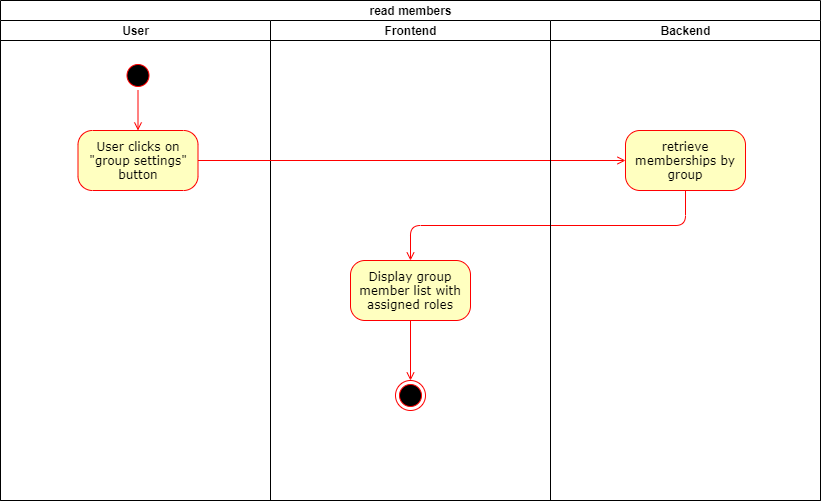

The diagram above was exported from draw.io. Its source (the exported page's mxGraphModel, read from the mxfile embedded in the PNG):
<mxGraphModel dx="-76" dy="592" grid="1" gridSize="10" guides="1" tooltips="1" connect="1" arrows="1" fold="1" page="1" pageScale="1" pageWidth="1100" pageHeight="850" background="#ffffff" math="0" shadow="0">
  <root>
    <mxCell id="0" />
    <mxCell id="1" parent="0" />
    <mxCell id="Kz9mMJ1eimv3D09hPDc_-1" value="read members" style="swimlane;html=1;childLayout=stackLayout;resizeParent=1;resizeParentMax=0;startSize=20;" parent="1" vertex="1">
      <mxGeometry x="1250" y="80" width="820" height="500" as="geometry" />
    </mxCell>
    <mxCell id="Kz9mMJ1eimv3D09hPDc_-2" value="User" style="swimlane;html=1;startSize=20;" parent="Kz9mMJ1eimv3D09hPDc_-1" vertex="1">
      <mxGeometry y="20" width="270" height="480" as="geometry" />
    </mxCell>
    <mxCell id="Kz9mMJ1eimv3D09hPDc_-3" style="edgeStyle=orthogonalEdgeStyle;rounded=1;orthogonalLoop=1;jettySize=auto;html=1;exitX=1;exitY=0.5;exitDx=0;exitDy=0;entryX=0.5;entryY=0;entryDx=0;entryDy=0;strokeColor=#FF0000;endArrow=open;endFill=0;strokeWidth=1;" parent="Kz9mMJ1eimv3D09hPDc_-2" source="Kz9mMJ1eimv3D09hPDc_-4" target="Kz9mMJ1eimv3D09hPDc_-5" edge="1">
      <mxGeometry relative="1" as="geometry" />
    </mxCell>
    <mxCell id="Kz9mMJ1eimv3D09hPDc_-4" value="" style="ellipse;html=1;shape=startState;fillColor=#000000;strokeColor=#ff0000;rounded=1;shadow=0;comic=0;labelBackgroundColor=none;fontFamily=Verdana;fontSize=12;fontColor=#000000;align=center;direction=south;" parent="Kz9mMJ1eimv3D09hPDc_-2" vertex="1">
      <mxGeometry x="122.5" y="40" width="30" height="30" as="geometry" />
    </mxCell>
    <mxCell id="Kz9mMJ1eimv3D09hPDc_-5" value="User clicks on &quot;group settings&quot; button" style="rounded=1;whiteSpace=wrap;html=1;arcSize=24;fillColor=#ffffc0;strokeColor=#ff0000;shadow=0;comic=0;labelBackgroundColor=none;fontFamily=Verdana;fontSize=12;fontColor=#000000;align=center;" parent="Kz9mMJ1eimv3D09hPDc_-2" vertex="1">
      <mxGeometry x="77.5" y="110" width="120" height="60" as="geometry" />
    </mxCell>
    <mxCell id="Kz9mMJ1eimv3D09hPDc_-18" value="Frontend" style="swimlane;html=1;startSize=20;" parent="Kz9mMJ1eimv3D09hPDc_-1" vertex="1">
      <mxGeometry x="270" y="20" width="280" height="480" as="geometry" />
    </mxCell>
    <mxCell id="Kz9mMJ1eimv3D09hPDc_-25" value="" style="ellipse;html=1;shape=endState;fillColor=#000000;strokeColor=#ff0000;rounded=1;shadow=0;comic=0;labelBackgroundColor=none;fontFamily=Verdana;fontSize=12;fontColor=#000000;align=center;" parent="Kz9mMJ1eimv3D09hPDc_-18" vertex="1">
      <mxGeometry x="125" y="360" width="30" height="30" as="geometry" />
    </mxCell>
    <mxCell id="Kz9mMJ1eimv3D09hPDc_-23" style="edgeStyle=orthogonalEdgeStyle;rounded=1;orthogonalLoop=1;jettySize=auto;html=1;exitX=0.5;exitY=1;exitDx=0;exitDy=0;entryX=0.5;entryY=0;entryDx=0;entryDy=0;endArrow=open;endFill=0;strokeColor=#FF0000;strokeWidth=1;" parent="Kz9mMJ1eimv3D09hPDc_-18" edge="1">
      <mxGeometry relative="1" as="geometry">
        <mxPoint x="140" y="359.99999999999955" as="targetPoint" />
        <mxPoint x="140" y="300" as="sourcePoint" />
      </mxGeometry>
    </mxCell>
    <mxCell id="Kz9mMJ1eimv3D09hPDc_-46" value="Display group member list with assigned roles" style="rounded=1;whiteSpace=wrap;html=1;arcSize=24;fillColor=#ffffc0;strokeColor=#ff0000;shadow=0;comic=0;labelBackgroundColor=none;fontFamily=Verdana;fontSize=12;fontColor=#000000;align=center;" parent="Kz9mMJ1eimv3D09hPDc_-18" vertex="1">
      <mxGeometry x="80" y="240" width="120" height="60" as="geometry" />
    </mxCell>
    <mxCell id="Kz9mMJ1eimv3D09hPDc_-37" style="edgeStyle=orthogonalEdgeStyle;rounded=1;orthogonalLoop=1;jettySize=auto;html=1;exitX=1;exitY=0.5;exitDx=0;exitDy=0;entryX=0;entryY=0.5;entryDx=0;entryDy=0;endArrow=open;endFill=0;strokeColor=#FF0000;strokeWidth=1;" parent="Kz9mMJ1eimv3D09hPDc_-1" source="Kz9mMJ1eimv3D09hPDc_-5" target="Kz9mMJ1eimv3D09hPDc_-28" edge="1">
      <mxGeometry relative="1" as="geometry" />
    </mxCell>
    <mxCell id="Kz9mMJ1eimv3D09hPDc_-49" style="edgeStyle=orthogonalEdgeStyle;orthogonalLoop=1;jettySize=auto;html=1;exitX=0.5;exitY=1;exitDx=0;exitDy=0;entryX=0.5;entryY=0;entryDx=0;entryDy=0;strokeColor=#FF0000;endArrow=open;endFill=0;rounded=1;" parent="Kz9mMJ1eimv3D09hPDc_-1" source="Kz9mMJ1eimv3D09hPDc_-28" target="Kz9mMJ1eimv3D09hPDc_-46" edge="1">
      <mxGeometry relative="1" as="geometry" />
    </mxCell>
    <mxCell id="Kz9mMJ1eimv3D09hPDc_-27" value="Backend" style="swimlane;html=1;startSize=20;" parent="Kz9mMJ1eimv3D09hPDc_-1" vertex="1">
      <mxGeometry x="550" y="20" width="270" height="480" as="geometry" />
    </mxCell>
    <mxCell id="Kz9mMJ1eimv3D09hPDc_-28" value="retrieve memberships by group" style="rounded=1;whiteSpace=wrap;html=1;arcSize=24;fillColor=#ffffc0;strokeColor=#ff0000;shadow=0;comic=0;labelBackgroundColor=none;fontFamily=Verdana;fontSize=12;fontColor=#000000;align=center;" parent="Kz9mMJ1eimv3D09hPDc_-27" vertex="1">
      <mxGeometry x="75" y="110" width="120" height="60" as="geometry" />
    </mxCell>
  </root>
</mxGraphModel>